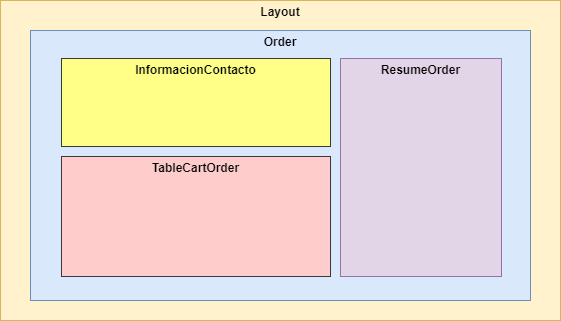

The diagram above was exported from draw.io. Its source (the exported page's mxGraphModel, read from the mxfile embedded in the PNG):
<mxGraphModel dx="1038" dy="489" grid="1" gridSize="10" guides="1" tooltips="1" connect="1" arrows="1" fold="1" page="1" pageScale="1" pageWidth="827" pageHeight="1169" math="0" shadow="0">
  <root>
    <mxCell id="0" />
    <mxCell id="1" parent="0" />
    <mxCell id="9TVXa0SO_ODCDTH2Szc8-8" value="&lt;b&gt;Layout&lt;/b&gt;" style="fontStyle=0;verticalAlign=top;align=center;spacingTop=-2;fillColor=#fff2cc;rounded=0;whiteSpace=wrap;html=1;strokeColor=#d6b656;strokeWidth=1;dashed=0;container=1;collapsible=0;expand=0;recursiveResize=0;" parent="1" vertex="1">
      <mxGeometry x="119" y="120" width="560" height="320" as="geometry" />
    </mxCell>
    <mxCell id="9TVXa0SO_ODCDTH2Szc8-10" value="&lt;b&gt;Order&lt;/b&gt;" style="fontStyle=0;verticalAlign=top;align=center;spacingTop=-2;fillColor=#dae8fc;rounded=0;whiteSpace=wrap;html=1;strokeColor=#6c8ebf;strokeWidth=1;dashed=0;container=1;collapsible=0;expand=0;recursiveResize=0;" parent="9TVXa0SO_ODCDTH2Szc8-8" vertex="1">
      <mxGeometry x="30" y="30" width="500" height="270" as="geometry" />
    </mxCell>
    <mxCell id="ifVjR3Ldu0kCKMCBugP6-1" value="&lt;b&gt;InformacionContacto&lt;/b&gt;" style="fontStyle=0;verticalAlign=top;align=center;spacingTop=-2;fillColor=#ffff88;rounded=0;whiteSpace=wrap;html=1;strokeColor=#36393d;strokeWidth=1;dashed=0;container=1;collapsible=0;expand=0;recursiveResize=0;" parent="9TVXa0SO_ODCDTH2Szc8-10" vertex="1">
      <mxGeometry x="31" y="28" width="269" height="88" as="geometry" />
    </mxCell>
    <mxCell id="ifVjR3Ldu0kCKMCBugP6-5" value="&lt;b style=&quot;font-size: 12px;&quot;&gt;ResumeOrder&lt;/b&gt;" style="fontStyle=0;verticalAlign=top;align=center;spacingTop=-2;fillColor=#e1d5e7;rounded=0;whiteSpace=wrap;html=1;strokeColor=#9673a6;strokeWidth=1;dashed=0;container=1;collapsible=0;expand=0;recursiveResize=0;fontSize=12;" parent="9TVXa0SO_ODCDTH2Szc8-10" vertex="1">
      <mxGeometry x="310" y="28" width="161" height="218" as="geometry" />
    </mxCell>
    <mxCell id="C-g3mikagwmaEtZX1-D6-1" value="&lt;b&gt;TableCartOrder&lt;/b&gt;" style="fontStyle=0;verticalAlign=top;align=center;spacingTop=-2;fillColor=#ffcccc;rounded=0;whiteSpace=wrap;html=1;strokeColor=#36393d;strokeWidth=1;dashed=0;container=1;collapsible=0;expand=0;recursiveResize=0;" parent="9TVXa0SO_ODCDTH2Szc8-10" vertex="1">
      <mxGeometry x="31" y="126" width="269" height="120" as="geometry" />
    </mxCell>
  </root>
</mxGraphModel>